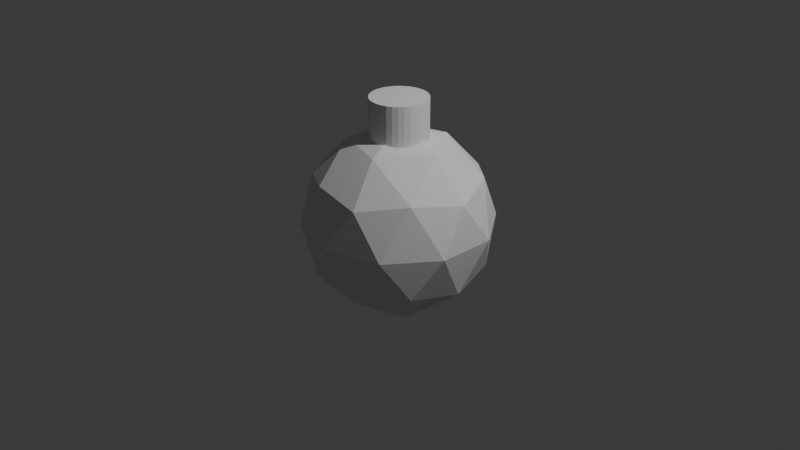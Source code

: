 # Source: top.blend  (saved by Blender 4.2.66; exported with 4.5.12 LTS)
import bpy
from mathutils import Matrix  # noqa: F401  (used for matrix-valued properties, if any)

bpy.ops.wm.read_factory_settings(use_empty=True)
scene = bpy.context.scene
scene.name = 'Scene'

# ---- collections
col_collection = bpy.data.collections.new('Collection'); scene.collection.children.link(col_collection)

# ---- world
world_world = bpy.data.worlds.new('World'); scene.world = world_world
world_world.use_nodes = True; world_world.node_tree.nodes.clear()
_N = world_world.node_tree.nodes; _L = world_world.node_tree.links
n0 = _N.new('ShaderNodeOutputWorld'); n0.name = 'World Output'; n0.location = (300, 300)
n1 = _N.new('ShaderNodeBackground'); n1.name = 'Background'; n1.location = (10, 300)
n1.inputs[0].default_value = (0.05088, 0.05088, 0.05088, 1.0)
_L.new(n1.outputs[0], n0.inputs[0])
n0.is_active_output = True
world_world.color = (0.05088, 0.05088, 0.05088)
world_world.sun_shadow_jitter_overblur = 0.0

# ---- cameras
cam_camera = bpy.data.cameras.new('Camera')
cam_camera.clip_end = 100.0
cam_camera.ortho_scale = 7.314

# ---- lights
light_light = bpy.data.lights.new('Light', 'POINT')
light_light.energy = 1000.0
light_light.shadow_soft_size = 0.1

# ---- meshes
me_icosphere = bpy.data.meshes.new('Icosphere')
me_icosphere.from_pydata([(0.0, 0.0, -1.0), (0.7236, -0.5257, -0.4472), (-0.2764, -0.8506, -0.4472), (-0.8944, 0.0, -0.4472), (-0.2764, 0.8506, -0.4472), (0.7236, 0.5257, -0.4472), (0.2764, -0.8506, 0.4472), (-0.7236, -0.5257, 0.4472), (-0.7236, 0.5257, 0.4472), (0.2764, 0.8506, 0.4472), (0.8944, 0.0, 0.4472), (0.0, 0.0, 1.0), (-0.1625, -0.5, -0.8507), (0.4253, -0.309, -0.8507), (0.2629, -0.809, -0.5257), (0.8506, 0.0, -0.5257), (0.4253, 0.309, -0.8507), (-0.5257, 0.0, -0.8507), (-0.6882, -0.5, -0.5257), (-0.1625, 0.5, -0.8507), (-0.6882, 0.5, -0.5257), (0.2629, 0.809, -0.5257), (0.9511, -0.309, 0.0), (0.9511, 0.309, 0.0), (0.0, -1.0, 0.0), (0.5878, -0.809, 0.0), (-0.9511, -0.309, 0.0), (-0.5878, -0.809, 0.0), (-0.5878, 0.809, 0.0), (-0.9511, 0.309, 0.0), (0.5878, 0.809, 0.0), (0.0, 1.0, 0.0), (0.6882, -0.5, 0.5257), (-0.2629, -0.809, 0.5257), (-0.8506, 0.0, 0.5257), (-0.2629, 0.809, 0.5257), (0.6882, 0.5, 0.5257), (0.1625, -0.5, 0.8507), (0.5257, 0.0, 0.8507), (-0.4253, -0.309, 0.8507), (-0.4253, 0.309, 0.8507), (0.1625, 0.5, 0.8507)], [], [(0, 13, 12), (1, 13, 15), (0, 12, 17), (0, 17, 19), (0, 19, 16), (1, 15, 22), (2, 14, 24), (3, 18, 26), (4, 20, 28), (5, 21, 30), (1, 22, 25), (2, 24, 27), (3, 26, 29), (4, 28, 31), (5, 30, 23), (6, 32, 37), (7, 33, 39), (8, 34, 40), (9, 35, 41), (10, 36, 38), (38, 41, 11), (38, 36, 41), (36, 9, 41), (41, 40, 11), (41, 35, 40), (35, 8, 40), (40, 39, 11), (40, 34, 39), (34, 7, 39), (39, 37, 11), (39, 33, 37), (33, 6, 37), (37, 38, 11), (37, 32, 38), (32, 10, 38), (23, 36, 10), (23, 30, 36), (30, 9, 36), (31, 35, 9), (31, 28, 35), (28, 8, 35), (29, 34, 8), (29, 26, 34), (26, 7, 34), (27, 33, 7), (27, 24, 33), (24, 6, 33), (25, 32, 6), (25, 22, 32), (22, 10, 32), (30, 31, 9), (30, 21, 31), (21, 4, 31), (28, 29, 8), (28, 20, 29), (20, 3, 29), (26, 27, 7), (26, 18, 27), (18, 2, 27), (24, 25, 6), (24, 14, 25), (14, 1, 25), (22, 23, 10), (22, 15, 23), (15, 5, 23), (16, 21, 5), (16, 19, 21), (19, 4, 21), (19, 20, 4), (19, 17, 20), (17, 3, 20), (17, 18, 3), (17, 12, 18), (12, 2, 18), (15, 16, 5), (15, 13, 16), (13, 0, 16), (12, 14, 2), (12, 13, 14), (13, 1, 14)])
_uv = me_icosphere.uv_layers.new(name='UVMap')
_uv.uv.foreach_set('vector', [0.1818, 0.0, 0.2273, 0.07873, 0.1364, 0.07873, 0.2727, 0.1575, 0.3182, 0.07873, 0.3636, 0.1575, 0.9091, 0.0, 0.9545, 0.07873, 0.8636, 0.07873, 0.7273, 0.0, 0.7727, 0.07873, 0.6818, 0.07873, 0.5455, 0.0, 0.5909, 0.07873, 0.5, 0.07873, 0.2727, 0.1575, 0.3636, 0.1575, 0.3182, 0.2362, 0.09091, 0.1575, 0.1818, 0.1575, 0.1364, 0.2362, 0.8182, 0.1575, 0.9091, 0.1575, 0.8636, 0.2362, 0.6364, 0.1575, 0.7273, 0.1575, 0.6818, 0.2362, 0.4545, 0.1575, 0.5455, 0.1575, 0.5, 0.2362, 0.2727, 0.1575, 0.3182, 0.2362, 0.2273, 0.2362, 0.09091, 0.1575, 0.1364, 0.2362, 0.04546, 0.2362, 0.8182, 0.1575, 0.8636, 0.2362, 0.7727, 0.2362, 0.6364, 0.1575, 0.6818, 0.2362, 0.5909, 0.2362, 0.4545, 0.1575, 0.5, 0.2362, 0.4091, 0.2362, 0.1818, 0.3149, 0.2727, 0.3149, 0.2273, 0.3937, 0.0, 0.3149, 0.09091, 0.3149, 0.04546, 0.3937, 0.7273, 0.3149, 0.8182, 0.3149, 0.7727, 0.3937, 0.5455, 0.3149, 0.6364, 0.3149, 0.5909, 0.3937, 0.3636, 0.3149, 0.4545, 0.3149, 0.4091, 0.3937, 0.4091, 0.3937, 0.5, 0.3937, 0.4545, 0.4724, 0.4091, 0.3937, 0.4545, 0.3149, 0.5, 0.3937, 0.4545, 0.3149, 0.5455, 0.3149, 0.5, 0.3937, 0.5909, 0.3937, 0.6818, 0.3937, 0.6364, 0.4724, 0.5909, 0.3937, 0.6364, 0.3149, 0.6818, 0.3937, 0.6364, 0.3149, 0.7273, 0.3149, 0.6818, 0.3937, 0.7727, 0.3937, 0.8636, 0.3937, 0.8182, 0.4724, 0.7727, 0.3937, 0.8182, 0.3149, 0.8636, 0.3937, 0.8182, 0.3149, 0.9091, 0.3149, 0.8636, 0.3937, 0.04546, 0.3937, 0.1364, 0.3937, 0.09091, 0.4724, 0.04546, 0.3937, 0.09091, 0.3149, 0.1364, 0.3937, 0.09091, 0.3149, 0.1818, 0.3149, 0.1364, 0.3937, 0.2273, 0.3937, 0.3182, 0.3937, 0.2727, 0.4724, 0.2273, 0.3937, 0.2727, 0.3149, 0.3182, 0.3937, 0.2727, 0.3149, 0.3636, 0.3149, 0.3182, 0.3937, 0.4091, 0.2362, 0.4545, 0.3149, 0.3636, 0.3149, 0.4091, 0.2362, 0.5, 0.2362, 0.4545, 0.3149, 0.5, 0.2362, 0.5455, 0.3149, 0.4545, 0.3149, 0.5909, 0.2362, 0.6364, 0.3149, 0.5455, 0.3149, 0.5909, 0.2362, 0.6818, 0.2362, 0.6364, 0.3149, 0.6818, 0.2362, 0.7273, 0.3149, 0.6364, 0.3149, 0.7727, 0.2362, 0.8182, 0.3149, 0.7273, 0.3149, 0.7727, 0.2362, 0.8636, 0.2362, 0.8182, 0.3149, 0.8636, 0.2362, 0.9091, 0.3149, 0.8182, 0.3149, 0.04546, 0.2362, 0.09091, 0.3149, 0.0, 0.3149, 0.04546, 0.2362, 0.1364, 0.2362, 0.09091, 0.3149, 0.1364, 0.2362, 0.1818, 0.3149, 0.09091, 0.3149, 0.2273, 0.2362, 0.2727, 0.3149, 0.1818, 0.3149, 0.2273, 0.2362, 0.3182, 0.2362, 0.2727, 0.3149, 0.3182, 0.2362, 0.3636, 0.3149, 0.2727, 0.3149, 0.5, 0.2362, 0.5909, 0.2362, 0.5455, 0.3149, 0.5, 0.2362, 0.5455, 0.1575, 0.5909, 0.2362, 0.5455, 0.1575, 0.6364, 0.1575, 0.5909, 0.2362, 0.6818, 0.2362, 0.7727, 0.2362, 0.7273, 0.3149, 0.6818, 0.2362, 0.7273, 0.1575, 0.7727, 0.2362, 0.7273, 0.1575, 0.8182, 0.1575, 0.7727, 0.2362, 0.8636, 0.2362, 0.9545, 0.2362, 0.9091, 0.3149, 0.8636, 0.2362, 0.9091, 0.1575, 0.9545, 0.2362, 0.9091, 0.1575, 1.0, 0.1575, 0.9545, 0.2362, 0.1364, 0.2362, 0.2273, 0.2362, 0.1818, 0.3149, 0.1364, 0.2362, 0.1818, 0.1575, 0.2273, 0.2362, 0.1818, 0.1575, 0.2727, 0.1575, 0.2273, 0.2362, 0.3182, 0.2362, 0.4091, 0.2362, 0.3636, 0.3149, 0.3182, 0.2362, 0.3636, 0.1575, 0.4091, 0.2362, 0.3636, 0.1575, 0.4545, 0.1575, 0.4091, 0.2362, 0.5, 0.07873, 0.5455, 0.1575, 0.4545, 0.1575, 0.5, 0.07873, 0.5909, 0.07873, 0.5455, 0.1575, 0.5909, 0.07873, 0.6364, 0.1575, 0.5455, 0.1575, 0.6818, 0.07873, 0.7273, 0.1575, 0.6364, 0.1575, 0.6818, 0.07873, 0.7727, 0.07873, 0.7273, 0.1575, 0.7727, 0.07873, 0.8182, 0.1575, 0.7273, 0.1575, 0.8636, 0.07873, 0.9091, 0.1575, 0.8182, 0.1575, 0.8636, 0.07873, 0.9545, 0.07873, 0.9091, 0.1575, 0.9545, 0.07873, 1.0, 0.1575, 0.9091, 0.1575, 0.3636, 0.1575, 0.4091, 0.07873, 0.4545, 0.1575, 0.3636, 0.1575, 0.3182, 0.07873, 0.4091, 0.07873, 0.3182, 0.07873, 0.3636, 0.0, 0.4091, 0.07873, 0.1364, 0.07873, 0.1818, 0.1575, 0.09091, 0.1575, 0.1364, 0.07873, 0.2273, 0.07873, 0.1818, 0.1575, 0.2273, 0.07873, 0.2727, 0.1575, 0.1818, 0.1575])
_ca = me_icosphere.color_attributes.new('Color', 'FLOAT_COLOR', 'POINT')
_ca.data.foreach_set('color', [0.0, 0.0, 0.0, 0.4, 0.0, 0.0, 0.0, 0.4, 0.0, 0.0, 0.0, 0.4, 0.0, 0.0, 0.0, 0.4, 0.0, 0.0, 0.0, 0.4, 0.0, 0.0, 0.0, 0.4, 0.0, 0.0, 0.0, 0.4, 0.0, 0.0, 0.0, 0.4, 0.0, 0.0, 0.0, 0.4, 0.0, 0.0, 0.0, 0.4, 0.0, 0.0, 0.0, 0.4, 0.0, 0.0, 0.0, 0.4, 0.0, 0.0, 0.0, 0.4, 0.0, 0.0, 0.0, 0.4, 0.0, 0.0, 0.0, 0.4, 0.0, 0.0, 0.0, 0.4, 0.0, 0.0, 0.0, 0.4, 0.0, 0.0, 0.0, 0.4, 0.0, 0.0, 0.0, 0.4, 0.0, 0.0, 0.0, 0.4, 0.0, 0.0, 0.0, 0.4, 0.0, 0.0, 0.0, 0.4, 0.0, 0.0, 0.0, 0.4, 0.0, 0.0, 0.0, 0.4, 0.0, 0.0, 0.0, 0.4, 0.0, 0.0, 0.0, 0.4, 0.0, 0.0, 0.0, 0.4, 0.0, 0.0, 0.0, 0.4, 0.0, 0.0, 0.0, 0.4, 0.0, 0.0, 0.0, 0.4, 0.0, 0.0, 0.0, 0.4, 0.0, 0.0, 0.0, 0.4, 0.0, 0.0, 0.0, 0.4, 0.0, 0.0, 0.0, 0.4, 0.0, 0.0, 0.0, 0.4, 0.0, 0.0, 0.0, 0.4, 0.0, 0.0, 0.0, 0.4, 0.0, 0.0, 0.0, 0.4, 0.0, 0.0, 0.0, 0.4, 0.0, 0.0, 0.0, 0.4, 0.0, 0.0, 0.0, 0.4, 0.0, 0.0, 0.0, 0.4])
me_icosphere.update()
me_cylinder = bpy.data.meshes.new('Cylinder')
me_cylinder.from_pydata([(0.0, 1.0, -1.0), (0.0, 1.0, 1.0), (0.1951, 0.9808, -1.0), (0.1951, 0.9808, 1.0), (0.3827, 0.9239, -1.0), (0.3827, 0.9239, 1.0), (0.5556, 0.8315, -1.0), (0.5556, 0.8315, 1.0), (0.7071, 0.7071, -1.0), (0.7071, 0.7071, 1.0), (0.8315, 0.5556, -1.0), (0.8315, 0.5556, 1.0), (0.9239, 0.3827, -1.0), (0.9239, 0.3827, 1.0), (0.9808, 0.1951, -1.0), (0.9808, 0.1951, 1.0), (1.0, 0.0, -1.0), (1.0, 0.0, 1.0), (0.9808, -0.1951, -1.0), (0.9808, -0.1951, 1.0), (0.9239, -0.3827, -1.0), (0.9239, -0.3827, 1.0), (0.8315, -0.5556, -1.0), (0.8315, -0.5556, 1.0), (0.7071, -0.7071, -1.0), (0.7071, -0.7071, 1.0), (0.5556, -0.8315, -1.0), (0.5556, -0.8315, 1.0), (0.3827, -0.9239, -1.0), (0.3827, -0.9239, 1.0), (0.1951, -0.9808, -1.0), (0.1951, -0.9808, 1.0), (0.0, -1.0, -1.0), (0.0, -1.0, 1.0), (-0.1951, -0.9808, -1.0), (-0.1951, -0.9808, 1.0), (-0.3827, -0.9239, -1.0), (-0.3827, -0.9239, 1.0), (-0.5556, -0.8315, -1.0), (-0.5556, -0.8315, 1.0), (-0.7071, -0.7071, -1.0), (-0.7071, -0.7071, 1.0), (-0.8315, -0.5556, -1.0), (-0.8315, -0.5556, 1.0), (-0.9239, -0.3827, -1.0), (-0.9239, -0.3827, 1.0), (-0.9808, -0.1951, -1.0), (-0.9808, -0.1951, 1.0), (-1.0, 0.0, -1.0), (-1.0, 0.0, 1.0), (-0.9808, 0.1951, -1.0), (-0.9808, 0.1951, 1.0), (-0.9239, 0.3827, -1.0), (-0.9239, 0.3827, 1.0), (-0.8315, 0.5556, -1.0), (-0.8315, 0.5556, 1.0), (-0.7071, 0.7071, -1.0), (-0.7071, 0.7071, 1.0), (-0.5556, 0.8315, -1.0), (-0.5556, 0.8315, 1.0), (-0.3827, 0.9239, -1.0), (-0.3827, 0.9239, 1.0), (-0.1951, 0.9808, -1.0), (-0.1951, 0.9808, 1.0)], [], [(0, 1, 3, 2), (2, 3, 5, 4), (4, 5, 7, 6), (6, 7, 9, 8), (8, 9, 11, 10), (10, 11, 13, 12), (12, 13, 15, 14), (14, 15, 17, 16), (16, 17, 19, 18), (18, 19, 21, 20), (20, 21, 23, 22), (22, 23, 25, 24), (24, 25, 27, 26), (26, 27, 29, 28), (28, 29, 31, 30), (30, 31, 33, 32), (32, 33, 35, 34), (34, 35, 37, 36), (36, 37, 39, 38), (38, 39, 41, 40), (40, 41, 43, 42), (42, 43, 45, 44), (44, 45, 47, 46), (46, 47, 49, 48), (48, 49, 51, 50), (50, 51, 53, 52), (52, 53, 55, 54), (54, 55, 57, 56), (56, 57, 59, 58), (58, 59, 61, 60), (3, 1, 63, 61, 59, 57, 55, 53, 51, 49, 47, 45, 43, 41, 39, 37, 35, 33, 31, 29, 27, 25, 23, 21, 19, 17, 15, 13, 11, 9, 7, 5), (60, 61, 63, 62), (62, 63, 1, 0), (0, 2, 4, 6, 8, 10, 12, 14, 16, 18, 20, 22, 24, 26, 28, 30, 32, 34, 36, 38, 40, 42, 44, 46, 48, 50, 52, 54, 56, 58, 60, 62)])
_uv = me_cylinder.uv_layers.new(name='UVMap')
_uv.uv.foreach_set('vector', [1.0, 0.5, 1.0, 1.0, 0.9688, 1.0, 0.9688, 0.5, 0.9688, 0.5, 0.9688, 1.0, 0.9375, 1.0, 0.9375, 0.5, 0.9375, 0.5, 0.9375, 1.0, 0.9062, 1.0, 0.9062, 0.5, 0.9062, 0.5, 0.9062, 1.0, 0.875, 1.0, 0.875, 0.5, 0.875, 0.5, 0.875, 1.0, 0.8438, 1.0, 0.8438, 0.5, 0.8438, 0.5, 0.8438, 1.0, 0.8125, 1.0, 0.8125, 0.5, 0.8125, 0.5, 0.8125, 1.0, 0.7812, 1.0, 0.7812, 0.5, 0.7812, 0.5, 0.7812, 1.0, 0.75, 1.0, 0.75, 0.5, 0.75, 0.5, 0.75, 1.0, 0.7188, 1.0, 0.7188, 0.5, 0.7188, 0.5, 0.7188, 1.0, 0.6875, 1.0, 0.6875, 0.5, 0.6875, 0.5, 0.6875, 1.0, 0.6562, 1.0, 0.6562, 0.5, 0.6562, 0.5, 0.6562, 1.0, 0.625, 1.0, 0.625, 0.5, 0.625, 0.5, 0.625, 1.0, 0.5938, 1.0, 0.5938, 0.5, 0.5938, 0.5, 0.5938, 1.0, 0.5625, 1.0, 0.5625, 0.5, 0.5625, 0.5, 0.5625, 1.0, 0.5312, 1.0, 0.5312, 0.5, 0.5312, 0.5, 0.5312, 1.0, 0.5, 1.0, 0.5, 0.5, 0.5, 0.5, 0.5, 1.0, 0.4688, 1.0, 0.4688, 0.5, 0.4688, 0.5, 0.4688, 1.0, 0.4375, 1.0, 0.4375, 0.5, 0.4375, 0.5, 0.4375, 1.0, 0.4062, 1.0, 0.4062, 0.5, 0.4062, 0.5, 0.4062, 1.0, 0.375, 1.0, 0.375, 0.5, 0.375, 0.5, 0.375, 1.0, 0.3438, 1.0, 0.3438, 0.5, 0.3438, 0.5, 0.3438, 1.0, 0.3125, 1.0, 0.3125, 0.5, 0.3125, 0.5, 0.3125, 1.0, 0.2812, 1.0, 0.2812, 0.5, 0.2812, 0.5, 0.2812, 1.0, 0.25, 1.0, 0.25, 0.5, 0.25, 0.5, 0.25, 1.0, 0.2188, 1.0, 0.2188, 0.5, 0.2188, 0.5, 0.2188, 1.0, 0.1875, 1.0, 0.1875, 0.5, 0.1875, 0.5, 0.1875, 1.0, 0.1562, 1.0, 0.1562, 0.5, 0.1562, 0.5, 0.1562, 1.0, 0.125, 1.0, 0.125, 0.5, 0.125, 0.5, 0.125, 1.0, 0.09375, 1.0, 0.09375, 0.5, 0.09375, 0.5, 0.09375, 1.0, 0.0625, 1.0, 0.0625, 0.5, 0.2968, 0.4854, 0.25, 0.49, 0.2032, 0.4854, 0.1582, 0.4717, 0.1167, 0.4496, 0.08029, 0.4197, 0.05045, 0.3833, 0.02827, 0.3418, 0.01461, 0.2968, 0.01, 0.25, 0.01461, 0.2032, 0.02827, 0.1582, 0.05045, 0.1167, 0.08029, 0.08029, 0.1167, 0.05045, 0.1582, 0.02827, 0.2032, 0.01461, 0.25, 0.01, 0.2968, 0.01461, 0.3418, 0.02827, 0.3833, 0.05045, 0.4197, 0.08029, 0.4496, 0.1167, 0.4717, 0.1582, 0.4854, 0.2032, 0.49, 0.25, 0.4854, 0.2968, 0.4717, 0.3418, 0.4496, 0.3833, 0.4197, 0.4197, 0.3833, 0.4496, 0.3418, 0.4717, 0.0625, 0.5, 0.0625, 1.0, 0.03125, 1.0, 0.03125, 0.5, 0.03125, 0.5, 0.03125, 1.0, 0.0, 1.0, 0.0, 0.5, 0.75, 0.49, 0.7968, 0.4854, 0.8418, 0.4717, 0.8833, 0.4496, 0.9197, 0.4197, 0.9496, 0.3833, 0.9717, 0.3418, 0.9854, 0.2968, 0.99, 0.25, 0.9854, 0.2032, 0.9717, 0.1582, 0.9496, 0.1167, 0.9197, 0.08029, 0.8833, 0.05045, 0.8418, 0.02827, 0.7968, 0.01461, 0.75, 0.01, 0.7032, 0.01461, 0.6582, 0.02827, 0.6167, 0.05045, 0.5803, 0.08029, 0.5504, 0.1167, 0.5283, 0.1582, 0.5146, 0.2032, 0.51, 0.25, 0.5146, 0.2968, 0.5283, 0.3418, 0.5504, 0.3833, 0.5803, 0.4197, 0.6167, 0.4496, 0.6582, 0.4717, 0.7032, 0.4854])
me_cylinder.update()

# ---- objects
ob_light = bpy.data.objects.new('Light', light_light)
ob_camera = bpy.data.objects.new('Camera', cam_camera)
ob_icosphere = bpy.data.objects.new('Icosphere', me_icosphere)
ob_cylinder = bpy.data.objects.new('Cylinder', me_cylinder)

# ---- transforms, parenting, visibility, modifiers, constraints
ob_light.location = (4.076, 1.005, 5.904)
ob_light.rotation_euler = (0.6503, 0.05522, 1.866)
ob_light.lock_rotations_4d = False
ob_light.empty_display_type = 'ARROWS'
ob_light.color = (0.0, 0.0, 0.0, 0.0)
ob_light.lineart.crease_threshold = 0.0
ob_camera.location = (7.359, -6.926, 4.958)
ob_camera.rotation_euler = (1.109, 0.0, 0.8149)
ob_camera.lock_rotations_4d = False
ob_camera.empty_display_type = 'ARROWS'
ob_camera.color = (0.0, 0.0, 0.0, 0.0)
ob_camera.display_type = 'WIRE'
ob_camera.lineart.crease_threshold = 0.0
ob_icosphere.location = (0.0, 0.0, 0.0)
ob_cylinder.location = (0.0, 0.0, 1.01)
ob_cylinder.scale = (0.3, 0.3, 0.3)

# ---- collection membership
col_collection.objects.link(ob_light)
col_collection.objects.link(ob_camera)
col_collection.objects.link(ob_icosphere)
col_collection.objects.link(ob_cylinder)

# ---- scene / render settings (as saved in the file)
scene.camera = ob_camera
scene.frame_start = 1; scene.frame_end = 250; scene.frame_set(1)
scene.render.engine = 'BLENDER_EEVEE_NEXT'
bpy.context.view_layer.update()
